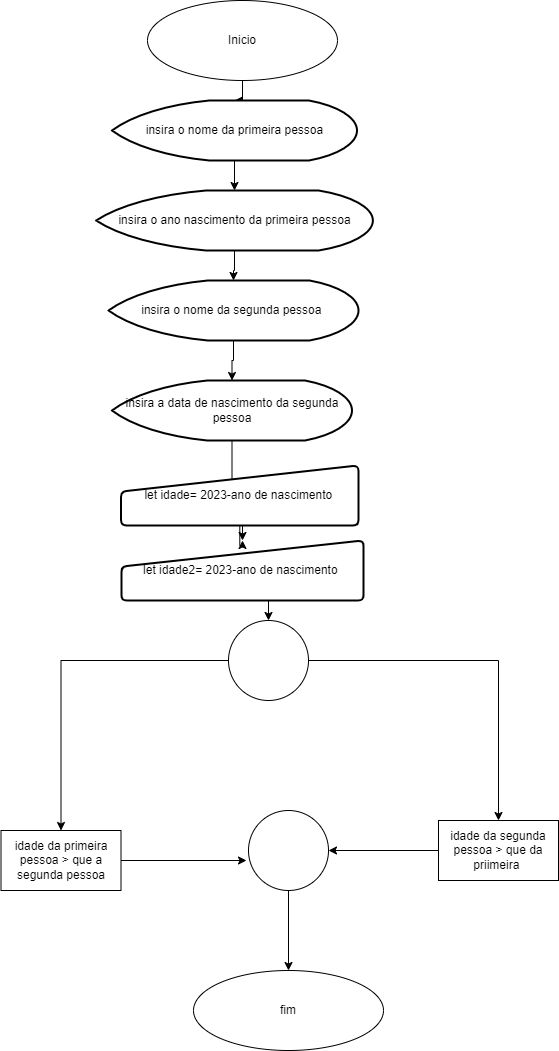

The diagram above was exported from draw.io. Its source (the exported page's mxGraphModel, read from the mxfile embedded in the PNG):
<mxGraphModel dx="1114" dy="610" grid="1" gridSize="10" guides="1" tooltips="1" connect="1" arrows="1" fold="1" page="1" pageScale="1" pageWidth="827" pageHeight="1169" math="0" shadow="0">
  <root>
    <mxCell id="0" />
    <mxCell id="1" parent="0" />
    <mxCell id="r9y1Bo4khyJ8_ZmI119L-1" value="" style="edgeStyle=orthogonalEdgeStyle;rounded=0;orthogonalLoop=1;jettySize=auto;html=1;" edge="1" parent="1" source="r9y1Bo4khyJ8_ZmI119L-2" target="r9y1Bo4khyJ8_ZmI119L-4">
      <mxGeometry relative="1" as="geometry" />
    </mxCell>
    <mxCell id="r9y1Bo4khyJ8_ZmI119L-2" value="Inicio" style="ellipse;whiteSpace=wrap;html=1;" vertex="1" parent="1">
      <mxGeometry x="319" y="60" width="190" height="80" as="geometry" />
    </mxCell>
    <mxCell id="r9y1Bo4khyJ8_ZmI119L-3" value="" style="edgeStyle=orthogonalEdgeStyle;rounded=0;orthogonalLoop=1;jettySize=auto;html=1;" edge="1" parent="1" source="r9y1Bo4khyJ8_ZmI119L-4" target="r9y1Bo4khyJ8_ZmI119L-6">
      <mxGeometry relative="1" as="geometry" />
    </mxCell>
    <mxCell id="r9y1Bo4khyJ8_ZmI119L-4" value="insira o nome da primeira pessoa" style="strokeWidth=2;html=1;shape=mxgraph.flowchart.display;whiteSpace=wrap;" vertex="1" parent="1">
      <mxGeometry x="283.5" y="160" width="245" height="60" as="geometry" />
    </mxCell>
    <mxCell id="r9y1Bo4khyJ8_ZmI119L-5" value="" style="edgeStyle=orthogonalEdgeStyle;rounded=0;orthogonalLoop=1;jettySize=auto;html=1;" edge="1" parent="1" source="r9y1Bo4khyJ8_ZmI119L-6" target="r9y1Bo4khyJ8_ZmI119L-8">
      <mxGeometry relative="1" as="geometry" />
    </mxCell>
    <mxCell id="r9y1Bo4khyJ8_ZmI119L-6" value="insira o ano nascimento da primeira pessoa" style="strokeWidth=2;html=1;shape=mxgraph.flowchart.display;whiteSpace=wrap;" vertex="1" parent="1">
      <mxGeometry x="267.63" y="250" width="276.75" height="60" as="geometry" />
    </mxCell>
    <mxCell id="r9y1Bo4khyJ8_ZmI119L-7" value="" style="edgeStyle=orthogonalEdgeStyle;rounded=0;orthogonalLoop=1;jettySize=auto;html=1;" edge="1" parent="1" source="r9y1Bo4khyJ8_ZmI119L-8" target="r9y1Bo4khyJ8_ZmI119L-9">
      <mxGeometry relative="1" as="geometry" />
    </mxCell>
    <mxCell id="r9y1Bo4khyJ8_ZmI119L-8" value="insira o nome da segunda pessoa&amp;nbsp;" style="strokeWidth=2;html=1;shape=mxgraph.flowchart.display;whiteSpace=wrap;" vertex="1" parent="1">
      <mxGeometry x="280" y="340" width="250" height="60" as="geometry" />
    </mxCell>
    <mxCell id="r9y1Bo4khyJ8_ZmI119L-21" value="" style="edgeStyle=orthogonalEdgeStyle;rounded=0;orthogonalLoop=1;jettySize=auto;html=1;" edge="1" parent="1" source="r9y1Bo4khyJ8_ZmI119L-9" target="r9y1Bo4khyJ8_ZmI119L-20">
      <mxGeometry relative="1" as="geometry" />
    </mxCell>
    <mxCell id="r9y1Bo4khyJ8_ZmI119L-9" value="insira a data de nascimento da segunda pessoa" style="strokeWidth=2;html=1;shape=mxgraph.flowchart.display;whiteSpace=wrap;" vertex="1" parent="1">
      <mxGeometry x="283.5" y="440" width="240" height="60" as="geometry" />
    </mxCell>
    <mxCell id="r9y1Bo4khyJ8_ZmI119L-15" style="edgeStyle=orthogonalEdgeStyle;rounded=0;orthogonalLoop=1;jettySize=auto;html=1;entryX=0.5;entryY=0;entryDx=0;entryDy=0;" edge="1" parent="1" source="r9y1Bo4khyJ8_ZmI119L-14" target="r9y1Bo4khyJ8_ZmI119L-18">
      <mxGeometry relative="1" as="geometry">
        <mxPoint x="660" y="720" as="targetPoint" />
      </mxGeometry>
    </mxCell>
    <mxCell id="r9y1Bo4khyJ8_ZmI119L-16" style="edgeStyle=orthogonalEdgeStyle;rounded=0;orthogonalLoop=1;jettySize=auto;html=1;" edge="1" parent="1" source="r9y1Bo4khyJ8_ZmI119L-14" target="r9y1Bo4khyJ8_ZmI119L-17">
      <mxGeometry relative="1" as="geometry">
        <mxPoint x="220" y="770" as="targetPoint" />
      </mxGeometry>
    </mxCell>
    <mxCell id="r9y1Bo4khyJ8_ZmI119L-14" value="" style="ellipse;whiteSpace=wrap;html=1;aspect=fixed;" vertex="1" parent="1">
      <mxGeometry x="400" y="680" width="80" height="80" as="geometry" />
    </mxCell>
    <mxCell id="r9y1Bo4khyJ8_ZmI119L-17" value="idade da primeira pessoa &amp;gt; que a segunda pessoa" style="rounded=0;whiteSpace=wrap;html=1;" vertex="1" parent="1">
      <mxGeometry x="172.5" y="890" width="120" height="60" as="geometry" />
    </mxCell>
    <mxCell id="r9y1Bo4khyJ8_ZmI119L-26" style="edgeStyle=orthogonalEdgeStyle;rounded=0;orthogonalLoop=1;jettySize=auto;html=1;" edge="1" parent="1" source="r9y1Bo4khyJ8_ZmI119L-18" target="r9y1Bo4khyJ8_ZmI119L-24">
      <mxGeometry relative="1" as="geometry" />
    </mxCell>
    <mxCell id="r9y1Bo4khyJ8_ZmI119L-18" value="idade da segunda pessoa &amp;gt; que da priimeira&amp;nbsp;" style="rounded=0;whiteSpace=wrap;html=1;" vertex="1" parent="1">
      <mxGeometry x="610" y="880" width="120" height="60" as="geometry" />
    </mxCell>
    <mxCell id="r9y1Bo4khyJ8_ZmI119L-22" value="" style="edgeStyle=orthogonalEdgeStyle;rounded=0;orthogonalLoop=1;jettySize=auto;html=1;" edge="1" parent="1" source="r9y1Bo4khyJ8_ZmI119L-19" target="r9y1Bo4khyJ8_ZmI119L-20">
      <mxGeometry relative="1" as="geometry" />
    </mxCell>
    <mxCell id="r9y1Bo4khyJ8_ZmI119L-19" value="let idade= 2023-ano de nascimento&amp;nbsp;" style="html=1;strokeWidth=2;shape=manualInput;whiteSpace=wrap;rounded=1;size=26;arcSize=11;" vertex="1" parent="1">
      <mxGeometry x="292.5" y="525" width="237.5" height="60" as="geometry" />
    </mxCell>
    <mxCell id="r9y1Bo4khyJ8_ZmI119L-23" style="edgeStyle=orthogonalEdgeStyle;rounded=0;orthogonalLoop=1;jettySize=auto;html=1;exitX=0.5;exitY=1;exitDx=0;exitDy=0;entryX=0.5;entryY=0;entryDx=0;entryDy=0;" edge="1" parent="1" source="r9y1Bo4khyJ8_ZmI119L-20" target="r9y1Bo4khyJ8_ZmI119L-14">
      <mxGeometry relative="1" as="geometry" />
    </mxCell>
    <mxCell id="r9y1Bo4khyJ8_ZmI119L-20" value="let idade2= 2023-ano de nascimento&amp;nbsp;" style="html=1;strokeWidth=2;shape=manualInput;whiteSpace=wrap;rounded=1;size=26;arcSize=11;" vertex="1" parent="1">
      <mxGeometry x="292.88" y="600" width="242.24" height="60" as="geometry" />
    </mxCell>
    <mxCell id="r9y1Bo4khyJ8_ZmI119L-28" style="edgeStyle=orthogonalEdgeStyle;rounded=0;orthogonalLoop=1;jettySize=auto;html=1;entryX=0.5;entryY=0;entryDx=0;entryDy=0;" edge="1" parent="1" source="r9y1Bo4khyJ8_ZmI119L-24" target="r9y1Bo4khyJ8_ZmI119L-27">
      <mxGeometry relative="1" as="geometry" />
    </mxCell>
    <mxCell id="r9y1Bo4khyJ8_ZmI119L-24" value="" style="ellipse;whiteSpace=wrap;html=1;aspect=fixed;" vertex="1" parent="1">
      <mxGeometry x="420" y="870" width="80" height="80" as="geometry" />
    </mxCell>
    <mxCell id="r9y1Bo4khyJ8_ZmI119L-25" style="edgeStyle=orthogonalEdgeStyle;rounded=0;orthogonalLoop=1;jettySize=auto;html=1;entryX=-0.025;entryY=0.625;entryDx=0;entryDy=0;entryPerimeter=0;" edge="1" parent="1" source="r9y1Bo4khyJ8_ZmI119L-17" target="r9y1Bo4khyJ8_ZmI119L-24">
      <mxGeometry relative="1" as="geometry" />
    </mxCell>
    <mxCell id="r9y1Bo4khyJ8_ZmI119L-27" value="fim" style="ellipse;whiteSpace=wrap;html=1;" vertex="1" parent="1">
      <mxGeometry x="365" y="1030" width="190" height="80" as="geometry" />
    </mxCell>
  </root>
</mxGraphModel>